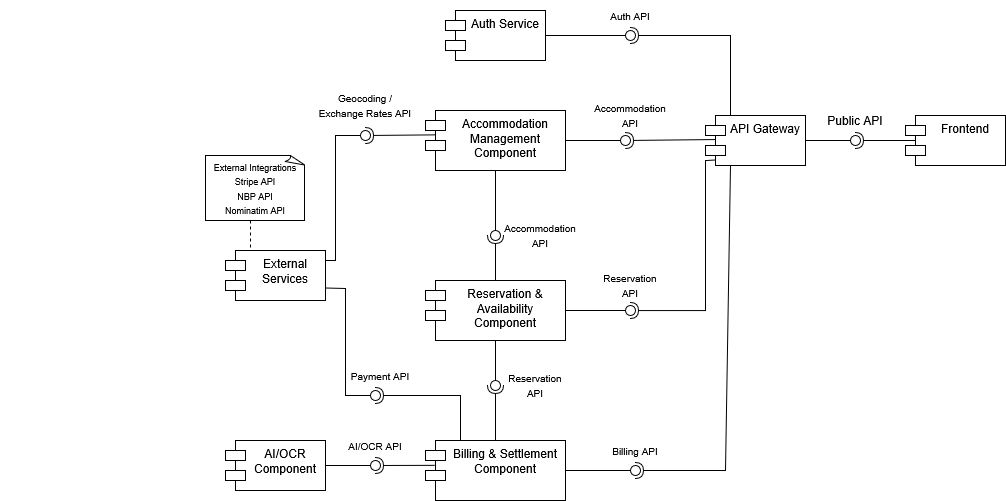

The diagram above was exported from draw.io. Its source (the exported page's mxGraphModel, read from the mxfile embedded in the PNG):
<mxGraphModel dx="1128" dy="596" grid="1" gridSize="10" guides="1" tooltips="1" connect="1" arrows="1" fold="1" page="1" pageScale="1" pageWidth="19686" pageHeight="19685" math="0" shadow="0">
  <root>
    <mxCell id="0" />
    <mxCell id="1" parent="0" />
    <mxCell id="n6gRqpbH6PTAJUaK9RrI-1" parent="1" style="shape=module;align=left;spacingLeft=20;align=center;verticalAlign=top;whiteSpace=wrap;html=1;" value="Frontend" vertex="1">
      <mxGeometry height="50" width="100" x="1110" y="145" as="geometry" />
    </mxCell>
    <mxCell id="n6gRqpbH6PTAJUaK9RrI-59" parent="1" style="shape=module;align=left;spacingLeft=20;align=center;verticalAlign=top;whiteSpace=wrap;html=1;" value="API Gateway" vertex="1">
      <mxGeometry height="50" width="100" x="910" y="145" as="geometry" />
    </mxCell>
    <mxCell id="n6gRqpbH6PTAJUaK9RrI-61" parent="1" style="shape=module;align=left;spacingLeft=20;align=center;verticalAlign=top;whiteSpace=wrap;html=1;" value="Auth Service" vertex="1">
      <mxGeometry height="50" width="100" x="650" y="40" as="geometry" />
    </mxCell>
    <mxCell id="n6gRqpbH6PTAJUaK9RrI-62" parent="1" style="shape=module;align=left;spacingLeft=20;align=center;verticalAlign=top;whiteSpace=wrap;html=1;" value="Accommodation Management Component" vertex="1">
      <mxGeometry height="60" width="140" x="630" y="140" as="geometry" />
    </mxCell>
    <mxCell id="n6gRqpbH6PTAJUaK9RrI-63" parent="1" style="shape=module;align=left;spacingLeft=20;align=center;verticalAlign=top;whiteSpace=wrap;html=1;" value="Reservation &amp;amp; Availability Component" vertex="1">
      <mxGeometry height="60" width="140" x="630" y="310" as="geometry" />
    </mxCell>
    <mxCell id="n6gRqpbH6PTAJUaK9RrI-64" parent="1" style="shape=module;align=left;spacingLeft=20;align=center;verticalAlign=top;whiteSpace=wrap;html=1;" value="Billing &amp;amp; Settlement Component" vertex="1">
      <mxGeometry height="60" width="140" x="630" y="470" as="geometry" />
    </mxCell>
    <mxCell id="n6gRqpbH6PTAJUaK9RrI-65" parent="1" style="shape=module;align=left;spacingLeft=20;align=center;verticalAlign=top;whiteSpace=wrap;html=1;" value="AI/OCR Component" vertex="1">
      <mxGeometry height="50" width="100" x="430" y="470" as="geometry" />
    </mxCell>
    <mxCell id="n6gRqpbH6PTAJUaK9RrI-66" parent="1" style="shape=module;align=left;spacingLeft=20;align=center;verticalAlign=top;whiteSpace=wrap;html=1;" value="External Services" vertex="1">
      <mxGeometry height="50" width="100" x="430" y="280" as="geometry" />
    </mxCell>
    <mxCell id="n6gRqpbH6PTAJUaK9RrI-72" parent="1" style="ellipse;whiteSpace=wrap;html=1;align=center;aspect=fixed;fillColor=none;strokeColor=none;resizable=0;perimeter=centerPerimeter;rotatable=0;allowArrows=0;points=[];outlineConnect=1;flipV=0;legacyAnchorPoints=0;" value="" vertex="1">
      <mxGeometry height="10" width="10" x="205" y="320" as="geometry" />
    </mxCell>
    <mxCell id="n6gRqpbH6PTAJUaK9RrI-73" edge="1" parent="1" source="n6gRqpbH6PTAJUaK9RrI-1" style="rounded=0;orthogonalLoop=1;jettySize=auto;html=1;endArrow=halfCircle;endFill=0;endSize=6;strokeWidth=1;sketch=0;exitX=0.098;exitY=0.5;exitDx=0;exitDy=0;exitPerimeter=0;" target="n6gRqpbH6PTAJUaK9RrI-75" value="">
      <mxGeometry relative="1" as="geometry">
        <mxPoint x="1080" y="170" as="sourcePoint" />
      </mxGeometry>
    </mxCell>
    <mxCell id="n6gRqpbH6PTAJUaK9RrI-74" edge="1" parent="1" source="n6gRqpbH6PTAJUaK9RrI-59" style="rounded=0;orthogonalLoop=1;jettySize=auto;html=1;endArrow=oval;endFill=0;sketch=0;sourcePerimeterSpacing=0;targetPerimeterSpacing=0;endSize=10;exitX=1;exitY=0.5;exitDx=0;exitDy=0;" target="n6gRqpbH6PTAJUaK9RrI-75" value="">
      <mxGeometry relative="1" as="geometry">
        <mxPoint x="1040" y="170" as="sourcePoint" />
      </mxGeometry>
    </mxCell>
    <mxCell id="n6gRqpbH6PTAJUaK9RrI-75" parent="1" style="ellipse;whiteSpace=wrap;html=1;align=center;aspect=fixed;fillColor=none;strokeColor=none;resizable=0;perimeter=centerPerimeter;rotatable=0;allowArrows=0;points=[];outlineConnect=1;" value="" vertex="1">
      <mxGeometry height="10" width="10" x="1055" y="165" as="geometry" />
    </mxCell>
    <mxCell id="n6gRqpbH6PTAJUaK9RrI-78" parent="1" style="ellipse;whiteSpace=wrap;html=1;align=center;aspect=fixed;fillColor=none;strokeColor=none;resizable=0;perimeter=centerPerimeter;rotatable=0;allowArrows=0;points=[];outlineConnect=1;" value="" vertex="1">
      <mxGeometry height="10" width="10" x="845" y="120" as="geometry" />
    </mxCell>
    <mxCell id="n6gRqpbH6PTAJUaK9RrI-79" parent="1" style="text;html=1;whiteSpace=wrap;strokeColor=none;fillColor=none;align=center;verticalAlign=middle;rounded=0;" value="&lt;font style=&quot;font-size: 10px;&quot;&gt;Auth API&lt;/font&gt;" vertex="1">
      <mxGeometry height="30" width="60" x="805" y="30" as="geometry" />
    </mxCell>
    <mxCell id="n6gRqpbH6PTAJUaK9RrI-80" parent="1" style="text;html=1;whiteSpace=wrap;strokeColor=none;fillColor=none;align=center;verticalAlign=middle;rounded=0;" value="Public API" vertex="1">
      <mxGeometry height="30" width="60" x="1030" y="135" as="geometry" />
    </mxCell>
    <mxCell id="n6gRqpbH6PTAJUaK9RrI-83" parent="1" style="ellipse;whiteSpace=wrap;html=1;align=center;aspect=fixed;fillColor=none;strokeColor=none;resizable=0;perimeter=centerPerimeter;rotatable=0;allowArrows=0;points=[];outlineConnect=1;" value="" vertex="1">
      <mxGeometry height="10" width="10" x="845" y="190" as="geometry" />
    </mxCell>
    <mxCell id="n6gRqpbH6PTAJUaK9RrI-84" parent="1" style="text;html=1;whiteSpace=wrap;strokeColor=none;fillColor=none;align=center;verticalAlign=middle;rounded=0;" value="&lt;font style=&quot;font-size: 10px;&quot;&gt;Accommodation API&lt;/font&gt;" vertex="1">
      <mxGeometry height="30" width="80" x="795" y="130" as="geometry" />
    </mxCell>
    <mxCell id="n6gRqpbH6PTAJUaK9RrI-88" edge="1" parent="1" source="n6gRqpbH6PTAJUaK9RrI-59" style="rounded=0;orthogonalLoop=1;jettySize=auto;html=1;endArrow=halfCircle;endFill=0;endSize=6;strokeWidth=1;sketch=0;exitX=0.097;exitY=0.889;exitDx=0;exitDy=0;exitPerimeter=0;" target="n6gRqpbH6PTAJUaK9RrI-90" value="">
      <mxGeometry relative="1" as="geometry">
        <Array as="points">
          <mxPoint x="910" y="190" />
          <mxPoint x="910" y="340" />
        </Array>
        <mxPoint x="890" y="340" as="sourcePoint" />
      </mxGeometry>
    </mxCell>
    <mxCell id="n6gRqpbH6PTAJUaK9RrI-89" edge="1" parent="1" source="n6gRqpbH6PTAJUaK9RrI-63" style="rounded=0;orthogonalLoop=1;jettySize=auto;html=1;endArrow=oval;endFill=0;sketch=0;sourcePerimeterSpacing=0;targetPerimeterSpacing=0;endSize=10;exitX=1;exitY=0.5;exitDx=0;exitDy=0;" target="n6gRqpbH6PTAJUaK9RrI-90" value="">
      <mxGeometry relative="1" as="geometry">
        <mxPoint x="815" y="340" as="sourcePoint" />
      </mxGeometry>
    </mxCell>
    <mxCell id="n6gRqpbH6PTAJUaK9RrI-90" parent="1" style="ellipse;whiteSpace=wrap;html=1;align=center;aspect=fixed;fillColor=none;strokeColor=none;resizable=0;perimeter=centerPerimeter;rotatable=0;allowArrows=0;points=[];outlineConnect=1;" value="" vertex="1">
      <mxGeometry height="10" width="10" x="830" y="335" as="geometry" />
    </mxCell>
    <mxCell id="n6gRqpbH6PTAJUaK9RrI-91" parent="1" style="text;html=1;whiteSpace=wrap;strokeColor=none;fillColor=none;align=center;verticalAlign=middle;rounded=0;" value="&lt;font style=&quot;font-size: 10px;&quot;&gt;Reservation API&lt;/font&gt;" vertex="1">
      <mxGeometry height="30" width="60" x="805" y="300" as="geometry" />
    </mxCell>
    <mxCell id="n6gRqpbH6PTAJUaK9RrI-92" edge="1" parent="1" source="n6gRqpbH6PTAJUaK9RrI-59" style="rounded=0;orthogonalLoop=1;jettySize=auto;html=1;endArrow=halfCircle;endFill=0;endSize=6;strokeWidth=1;sketch=0;exitX=0.25;exitY=1;exitDx=0;exitDy=0;" target="n6gRqpbH6PTAJUaK9RrI-94" value="">
      <mxGeometry relative="1" as="geometry">
        <Array as="points">
          <mxPoint x="930" y="500" />
        </Array>
        <mxPoint x="980" y="310" as="sourcePoint" />
      </mxGeometry>
    </mxCell>
    <mxCell id="n6gRqpbH6PTAJUaK9RrI-93" edge="1" parent="1" source="n6gRqpbH6PTAJUaK9RrI-64" style="rounded=0;orthogonalLoop=1;jettySize=auto;html=1;endArrow=oval;endFill=0;sketch=0;sourcePerimeterSpacing=0;targetPerimeterSpacing=0;endSize=10;exitX=1;exitY=0.5;exitDx=0;exitDy=0;" target="n6gRqpbH6PTAJUaK9RrI-94" value="">
      <mxGeometry relative="1" as="geometry">
        <mxPoint x="820" y="500" as="sourcePoint" />
      </mxGeometry>
    </mxCell>
    <mxCell id="n6gRqpbH6PTAJUaK9RrI-94" parent="1" style="ellipse;whiteSpace=wrap;html=1;align=center;aspect=fixed;fillColor=none;strokeColor=none;resizable=0;perimeter=centerPerimeter;rotatable=0;allowArrows=0;points=[];outlineConnect=1;" value="" vertex="1">
      <mxGeometry height="10" width="10" x="835" y="495" as="geometry" />
    </mxCell>
    <mxCell id="n6gRqpbH6PTAJUaK9RrI-95" parent="1" style="text;html=1;whiteSpace=wrap;strokeColor=none;fillColor=none;align=center;verticalAlign=middle;rounded=0;" value="&lt;font style=&quot;font-size: 10px;&quot;&gt;Billing API&lt;/font&gt;" vertex="1">
      <mxGeometry height="30" width="60" x="810" y="465" as="geometry" />
    </mxCell>
    <mxCell id="n6gRqpbH6PTAJUaK9RrI-99" edge="1" parent="1" source="n6gRqpbH6PTAJUaK9RrI-64" style="rounded=0;orthogonalLoop=1;jettySize=auto;html=1;endArrow=halfCircle;endFill=0;endSize=6;strokeWidth=1;sketch=0;exitX=0.065;exitY=0.414;exitDx=0;exitDy=0;exitPerimeter=0;" target="n6gRqpbH6PTAJUaK9RrI-101" value="">
      <mxGeometry relative="1" as="geometry">
        <mxPoint x="600" y="495" as="sourcePoint" />
      </mxGeometry>
    </mxCell>
    <mxCell id="n6gRqpbH6PTAJUaK9RrI-100" edge="1" parent="1" source="n6gRqpbH6PTAJUaK9RrI-65" style="rounded=0;orthogonalLoop=1;jettySize=auto;html=1;endArrow=oval;endFill=0;sketch=0;sourcePerimeterSpacing=0;targetPerimeterSpacing=0;endSize=10;exitX=1;exitY=0.5;exitDx=0;exitDy=0;" target="n6gRqpbH6PTAJUaK9RrI-101" value="">
      <mxGeometry relative="1" as="geometry">
        <mxPoint x="560" y="495" as="sourcePoint" />
      </mxGeometry>
    </mxCell>
    <mxCell id="n6gRqpbH6PTAJUaK9RrI-101" parent="1" style="ellipse;whiteSpace=wrap;html=1;align=center;aspect=fixed;fillColor=none;strokeColor=none;resizable=0;perimeter=centerPerimeter;rotatable=0;allowArrows=0;points=[];outlineConnect=1;" value="" vertex="1">
      <mxGeometry height="10" width="10" x="575" y="490" as="geometry" />
    </mxCell>
    <mxCell id="n6gRqpbH6PTAJUaK9RrI-102" parent="1" style="text;html=1;whiteSpace=wrap;strokeColor=none;fillColor=none;align=center;verticalAlign=middle;rounded=0;" value="&lt;font style=&quot;font-size: 10px;&quot;&gt;AI/OCR API&lt;/font&gt;" vertex="1">
      <mxGeometry height="30" width="60" x="550" y="460" as="geometry" />
    </mxCell>
    <mxCell id="n6gRqpbH6PTAJUaK9RrI-103" edge="1" parent="1" source="n6gRqpbH6PTAJUaK9RrI-64" style="rounded=0;orthogonalLoop=1;jettySize=auto;html=1;endArrow=halfCircle;endFill=0;endSize=6;strokeWidth=1;sketch=0;exitX=0.25;exitY=0;exitDx=0;exitDy=0;" target="n6gRqpbH6PTAJUaK9RrI-105" value="">
      <mxGeometry relative="1" as="geometry">
        <Array as="points">
          <mxPoint x="665" y="460" />
          <mxPoint x="665" y="425" />
          <mxPoint x="650" y="425" />
          <mxPoint x="630" y="425" />
        </Array>
        <mxPoint x="600" y="425" as="sourcePoint" />
      </mxGeometry>
    </mxCell>
    <mxCell id="n6gRqpbH6PTAJUaK9RrI-104" edge="1" parent="1" source="n6gRqpbH6PTAJUaK9RrI-66" style="rounded=0;orthogonalLoop=1;jettySize=auto;html=1;endArrow=oval;endFill=0;sketch=0;sourcePerimeterSpacing=0;targetPerimeterSpacing=0;endSize=10;exitX=1;exitY=0.75;exitDx=0;exitDy=0;" target="n6gRqpbH6PTAJUaK9RrI-105" value="">
      <mxGeometry relative="1" as="geometry">
        <Array as="points">
          <mxPoint x="550" y="318" />
          <mxPoint x="550" y="425" />
        </Array>
        <mxPoint x="540" y="320" as="sourcePoint" />
      </mxGeometry>
    </mxCell>
    <mxCell id="n6gRqpbH6PTAJUaK9RrI-105" parent="1" style="ellipse;whiteSpace=wrap;html=1;align=center;aspect=fixed;fillColor=none;strokeColor=none;resizable=0;perimeter=centerPerimeter;rotatable=0;allowArrows=0;points=[];outlineConnect=1;" value="" vertex="1">
      <mxGeometry height="10" width="10" x="575" y="420" as="geometry" />
    </mxCell>
    <mxCell id="n6gRqpbH6PTAJUaK9RrI-106" parent="1" style="text;html=1;whiteSpace=wrap;strokeColor=none;fillColor=none;align=center;verticalAlign=middle;rounded=0;" value="&lt;font style=&quot;font-size: 10px;&quot;&gt;Payment API&lt;/font&gt;" vertex="1">
      <mxGeometry height="30" width="70" x="550" y="390" as="geometry" />
    </mxCell>
    <mxCell id="n6gRqpbH6PTAJUaK9RrI-109" parent="1" style="ellipse;whiteSpace=wrap;html=1;align=center;aspect=fixed;fillColor=none;strokeColor=none;resizable=0;perimeter=centerPerimeter;rotatable=0;allowArrows=0;points=[];outlineConnect=1;" value="" vertex="1">
      <mxGeometry height="10" width="10" x="575" y="185" as="geometry" />
    </mxCell>
    <mxCell id="n6gRqpbH6PTAJUaK9RrI-111" parent="1" style="text;html=1;whiteSpace=wrap;strokeColor=none;fillColor=none;align=center;verticalAlign=middle;rounded=0;" value="&lt;font style=&quot;font-size: 10px;&quot;&gt;Geocoding / Exchange Rates API&lt;/font&gt;" vertex="1">
      <mxGeometry height="30" width="100" x="520" y="120" as="geometry" />
    </mxCell>
    <mxCell id="n6gRqpbH6PTAJUaK9RrI-115" edge="1" parent="1" source="n6gRqpbH6PTAJUaK9RrI-62" style="rounded=0;orthogonalLoop=1;jettySize=auto;html=1;endArrow=halfCircle;endFill=0;endSize=6;strokeWidth=1;sketch=0;exitX=0.073;exitY=0.406;exitDx=0;exitDy=0;exitPerimeter=0;entryX=0.445;entryY=0.208;entryDx=0;entryDy=0;entryPerimeter=0;" target="n6gRqpbH6PTAJUaK9RrI-117" value="">
      <mxGeometry relative="1" as="geometry">
        <mxPoint x="590" y="190" as="sourcePoint" />
        <mxPoint x="570" y="164" as="targetPoint" />
      </mxGeometry>
    </mxCell>
    <mxCell id="n6gRqpbH6PTAJUaK9RrI-116" edge="1" parent="1" style="rounded=0;orthogonalLoop=1;jettySize=auto;html=1;endArrow=oval;endFill=0;sketch=0;sourcePerimeterSpacing=0;targetPerimeterSpacing=0;endSize=10;" target="n6gRqpbH6PTAJUaK9RrI-117" value="">
      <mxGeometry relative="1" as="geometry">
        <Array as="points">
          <mxPoint x="540" y="290" />
          <mxPoint x="540" y="165" />
        </Array>
        <mxPoint x="530" y="290" as="sourcePoint" />
      </mxGeometry>
    </mxCell>
    <mxCell id="n6gRqpbH6PTAJUaK9RrI-117" parent="1" style="ellipse;whiteSpace=wrap;html=1;align=center;aspect=fixed;fillColor=none;strokeColor=none;resizable=0;perimeter=centerPerimeter;rotatable=0;allowArrows=0;points=[];outlineConnect=1;" value="" vertex="1">
      <mxGeometry height="10" width="10" x="565" y="160" as="geometry" />
    </mxCell>
    <mxCell id="n6gRqpbH6PTAJUaK9RrI-121" edge="1" parent="1" style="rounded=0;orthogonalLoop=1;jettySize=auto;html=1;endArrow=halfCircle;endFill=0;endSize=6;strokeWidth=1;sketch=0;" target="n6gRqpbH6PTAJUaK9RrI-123" value="">
      <mxGeometry relative="1" as="geometry">
        <mxPoint x="700" y="310" as="sourcePoint" />
      </mxGeometry>
    </mxCell>
    <mxCell id="n6gRqpbH6PTAJUaK9RrI-122" edge="1" parent="1" source="n6gRqpbH6PTAJUaK9RrI-62" style="rounded=0;orthogonalLoop=1;jettySize=auto;html=1;endArrow=oval;endFill=0;sketch=0;sourcePerimeterSpacing=0;targetPerimeterSpacing=0;endSize=10;exitX=0.5;exitY=1;exitDx=0;exitDy=0;" target="n6gRqpbH6PTAJUaK9RrI-123" value="">
      <mxGeometry relative="1" as="geometry">
        <mxPoint x="680" y="265" as="sourcePoint" />
      </mxGeometry>
    </mxCell>
    <mxCell id="n6gRqpbH6PTAJUaK9RrI-123" parent="1" style="ellipse;whiteSpace=wrap;html=1;align=center;aspect=fixed;fillColor=none;strokeColor=none;resizable=0;perimeter=centerPerimeter;rotatable=0;allowArrows=0;points=[];outlineConnect=1;" value="" vertex="1">
      <mxGeometry height="10" width="10" x="695" y="260" as="geometry" />
    </mxCell>
    <mxCell id="n6gRqpbH6PTAJUaK9RrI-125" parent="1" style="text;html=1;whiteSpace=wrap;strokeColor=none;fillColor=none;align=center;verticalAlign=middle;rounded=0;" value="&lt;font style=&quot;font-size: 10px;&quot;&gt;Accommodation API&lt;/font&gt;" vertex="1">
      <mxGeometry height="30" width="80" x="705" y="250" as="geometry" />
    </mxCell>
    <mxCell id="n6gRqpbH6PTAJUaK9RrI-126" edge="1" parent="1" source="n6gRqpbH6PTAJUaK9RrI-64" style="rounded=0;orthogonalLoop=1;jettySize=auto;html=1;endArrow=halfCircle;endFill=0;endSize=6;strokeWidth=1;sketch=0;exitX=0.5;exitY=0;exitDx=0;exitDy=0;" target="n6gRqpbH6PTAJUaK9RrI-128" value="">
      <mxGeometry relative="1" as="geometry">
        <mxPoint x="720" y="415" as="sourcePoint" />
      </mxGeometry>
    </mxCell>
    <mxCell id="n6gRqpbH6PTAJUaK9RrI-127" edge="1" parent="1" source="n6gRqpbH6PTAJUaK9RrI-63" style="rounded=0;orthogonalLoop=1;jettySize=auto;html=1;endArrow=oval;endFill=0;sketch=0;sourcePerimeterSpacing=0;targetPerimeterSpacing=0;endSize=10;exitX=0.5;exitY=1;exitDx=0;exitDy=0;" target="n6gRqpbH6PTAJUaK9RrI-128" value="">
      <mxGeometry relative="1" as="geometry">
        <mxPoint x="680" y="415" as="sourcePoint" />
      </mxGeometry>
    </mxCell>
    <mxCell id="n6gRqpbH6PTAJUaK9RrI-128" parent="1" style="ellipse;whiteSpace=wrap;html=1;align=center;aspect=fixed;fillColor=none;strokeColor=none;resizable=0;perimeter=centerPerimeter;rotatable=0;allowArrows=0;points=[];outlineConnect=1;" value="" vertex="1">
      <mxGeometry height="10" width="10" x="695" y="410" as="geometry" />
    </mxCell>
    <mxCell id="n6gRqpbH6PTAJUaK9RrI-130" parent="1" style="text;html=1;whiteSpace=wrap;strokeColor=none;fillColor=none;align=center;verticalAlign=middle;rounded=0;" value="&lt;font style=&quot;font-size: 10px;&quot;&gt;Reservation API&lt;/font&gt;" vertex="1">
      <mxGeometry height="30" width="60" x="710" y="400" as="geometry" />
    </mxCell>
    <mxCell id="n6gRqpbH6PTAJUaK9RrI-131" edge="1" parent="1" source="n6gRqpbH6PTAJUaK9RrI-59" style="rounded=0;orthogonalLoop=1;jettySize=auto;html=1;endArrow=halfCircle;endFill=0;endSize=6;strokeWidth=1;sketch=0;exitX=0.096;exitY=0.481;exitDx=0;exitDy=0;exitPerimeter=0;" target="n6gRqpbH6PTAJUaK9RrI-133" value="">
      <mxGeometry relative="1" as="geometry">
        <mxPoint x="850" y="170" as="sourcePoint" />
      </mxGeometry>
    </mxCell>
    <mxCell id="n6gRqpbH6PTAJUaK9RrI-132" edge="1" parent="1" source="n6gRqpbH6PTAJUaK9RrI-62" style="rounded=0;orthogonalLoop=1;jettySize=auto;html=1;endArrow=oval;endFill=0;sketch=0;sourcePerimeterSpacing=0;targetPerimeterSpacing=0;endSize=10;exitX=1;exitY=0.5;exitDx=0;exitDy=0;" target="n6gRqpbH6PTAJUaK9RrI-133" value="">
      <mxGeometry relative="1" as="geometry">
        <mxPoint x="810" y="170" as="sourcePoint" />
      </mxGeometry>
    </mxCell>
    <mxCell id="n6gRqpbH6PTAJUaK9RrI-133" parent="1" style="ellipse;whiteSpace=wrap;html=1;align=center;aspect=fixed;fillColor=none;strokeColor=none;resizable=0;perimeter=centerPerimeter;rotatable=0;allowArrows=0;points=[];outlineConnect=1;" value="" vertex="1">
      <mxGeometry height="10" width="10" x="825" y="165" as="geometry" />
    </mxCell>
    <mxCell id="n6gRqpbH6PTAJUaK9RrI-134" edge="1" parent="1" source="n6gRqpbH6PTAJUaK9RrI-59" style="rounded=0;orthogonalLoop=1;jettySize=auto;html=1;endArrow=halfCircle;endFill=0;endSize=6;strokeWidth=1;sketch=0;exitX=0.25;exitY=0;exitDx=0;exitDy=0;" target="n6gRqpbH6PTAJUaK9RrI-136" value="">
      <mxGeometry relative="1" as="geometry">
        <Array as="points">
          <mxPoint x="935" y="65" />
        </Array>
        <mxPoint x="850" y="65" as="sourcePoint" />
      </mxGeometry>
    </mxCell>
    <mxCell id="n6gRqpbH6PTAJUaK9RrI-135" edge="1" parent="1" source="n6gRqpbH6PTAJUaK9RrI-61" style="rounded=0;orthogonalLoop=1;jettySize=auto;html=1;endArrow=oval;endFill=0;sketch=0;sourcePerimeterSpacing=0;targetPerimeterSpacing=0;endSize=10;exitX=1;exitY=0.5;exitDx=0;exitDy=0;" target="n6gRqpbH6PTAJUaK9RrI-136" value="">
      <mxGeometry relative="1" as="geometry">
        <mxPoint x="815" y="65" as="sourcePoint" />
      </mxGeometry>
    </mxCell>
    <mxCell id="n6gRqpbH6PTAJUaK9RrI-136" parent="1" style="ellipse;whiteSpace=wrap;html=1;align=center;aspect=fixed;fillColor=none;strokeColor=none;resizable=0;perimeter=centerPerimeter;rotatable=0;allowArrows=0;points=[];outlineConnect=1;" value="" vertex="1">
      <mxGeometry height="10" width="10" x="830" y="60" as="geometry" />
    </mxCell>
    <mxCell id="n6gRqpbH6PTAJUaK9RrI-140" edge="1" parent="1" source="n6gRqpbH6PTAJUaK9RrI-139" style="edgeStyle=orthogonalEdgeStyle;rounded=0;orthogonalLoop=1;jettySize=auto;html=1;entryX=0.25;entryY=0;entryDx=0;entryDy=0;endArrow=none;endFill=0;dashed=1;" target="n6gRqpbH6PTAJUaK9RrI-66">
      <mxGeometry relative="1" as="geometry">
        <Array as="points">
          <mxPoint x="455" y="260" />
          <mxPoint x="455" y="260" />
        </Array>
      </mxGeometry>
    </mxCell>
    <mxCell id="n6gRqpbH6PTAJUaK9RrI-139" parent="1" style="whiteSpace=wrap;html=1;shape=mxgraph.basic.document" value="&lt;font style=&quot;font-size: 9px;&quot;&gt;External Integrations&lt;br&gt;Stripe API&lt;br&gt;NBP API&lt;br&gt;Nominatim API&lt;/font&gt;" vertex="1">
      <mxGeometry height="65" width="100" x="410" y="185" as="geometry" />
    </mxCell>
  </root>
</mxGraphModel>